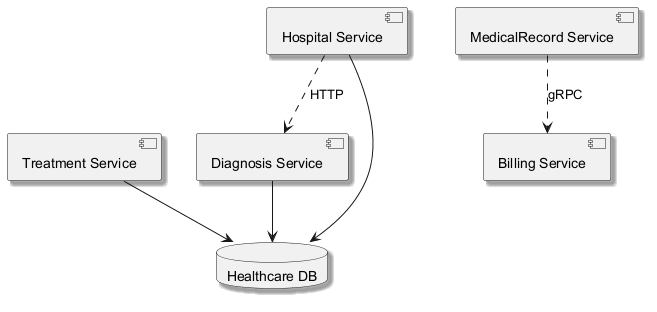

The diagram above was rendered by PlantUML. Its source (embedded in the PNG):
@startuml
skinparam backgroundColor #FFFFFF
skinparam classBackgroundColor #F1F8E9
skinparam classBorderColor #33691E
skinparam shadowing true
component "Diagnosis Service" as C_DiagnosisService
component "Treatment Service" as C_TreatmentService
component "MedicalRecord Service" as C_MedicalRecordService
component "Billing Service" as C_BillingService
component "Hospital Service" as C_HospitalService
database "Healthcare DB" as DB_healthcare
C_DiagnosisService --> DB_healthcare
C_TreatmentService --> DB_healthcare
C_HospitalService --> DB_healthcare
C_MedicalRecordService ..> C_BillingService : gRPC
C_HospitalService ..> C_DiagnosisService : HTTP
@enduml